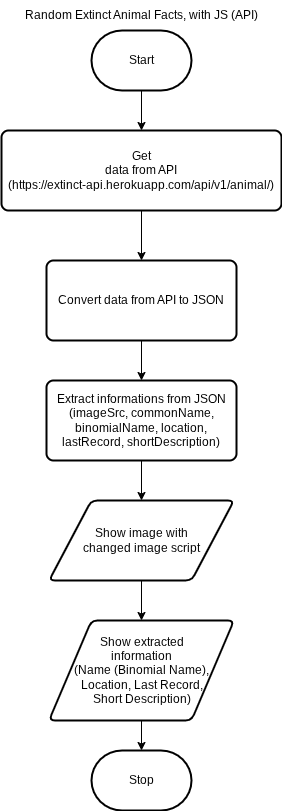

The diagram above was exported from draw.io. Its source (the exported page's mxGraphModel, read from the mxfile embedded in the PNG):
<mxGraphModel dx="440" dy="631" grid="1" gridSize="10" guides="1" tooltips="1" connect="1" arrows="1" fold="1" page="1" pageScale="1" pageWidth="850" pageHeight="1100" math="0" shadow="0">
  <root>
    <mxCell id="0" />
    <mxCell id="1" parent="0" />
    <mxCell id="13" style="edgeStyle=none;html=1;entryX=0.5;entryY=0;entryDx=0;entryDy=0;" edge="1" parent="1" source="2" target="5">
      <mxGeometry relative="1" as="geometry" />
    </mxCell>
    <mxCell id="2" value="Start" style="strokeWidth=2;html=1;shape=mxgraph.flowchart.terminator;whiteSpace=wrap;" parent="1" vertex="1">
      <mxGeometry x="190" y="120" width="100" height="60" as="geometry" />
    </mxCell>
    <mxCell id="4" value="Random Extinct Animal Facts, with JS (API)" style="text;html=1;align=center;verticalAlign=middle;resizable=0;points=[];autosize=1;strokeColor=none;fillColor=none;" vertex="1" parent="1">
      <mxGeometry x="110" y="90" width="260" height="30" as="geometry" />
    </mxCell>
    <mxCell id="14" style="edgeStyle=none;html=1;entryX=0.5;entryY=0;entryDx=0;entryDy=0;" edge="1" parent="1" source="5" target="6">
      <mxGeometry relative="1" as="geometry" />
    </mxCell>
    <mxCell id="5" value="Get&lt;div&gt;data from API&lt;/div&gt;&lt;div&gt;(https://extinct-api.herokuapp.com/api/v1/animal/)&lt;/div&gt;" style="rounded=1;whiteSpace=wrap;html=1;absoluteArcSize=1;arcSize=14;strokeWidth=2;" vertex="1" parent="1">
      <mxGeometry x="100" y="220" width="280" height="80" as="geometry" />
    </mxCell>
    <mxCell id="15" style="edgeStyle=none;html=1;entryX=0.5;entryY=0;entryDx=0;entryDy=0;" edge="1" parent="1" source="6" target="7">
      <mxGeometry relative="1" as="geometry" />
    </mxCell>
    <mxCell id="6" value="Convert data from API to JSON" style="rounded=1;whiteSpace=wrap;html=1;absoluteArcSize=1;arcSize=14;strokeWidth=2;" vertex="1" parent="1">
      <mxGeometry x="145" y="350" width="190" height="80" as="geometry" />
    </mxCell>
    <mxCell id="16" style="edgeStyle=none;html=1;entryX=0.5;entryY=0;entryDx=0;entryDy=0;" edge="1" parent="1" source="7" target="9">
      <mxGeometry relative="1" as="geometry" />
    </mxCell>
    <mxCell id="7" value="Extract informations from JSON&lt;div&gt;(imageSrc, commonName, binomialName, location, lastRecord, shortDescription)&lt;/div&gt;" style="rounded=1;whiteSpace=wrap;html=1;absoluteArcSize=1;arcSize=14;strokeWidth=2;" vertex="1" parent="1">
      <mxGeometry x="145" y="470" width="190" height="80" as="geometry" />
    </mxCell>
    <mxCell id="17" style="edgeStyle=none;html=1;entryX=0.5;entryY=0;entryDx=0;entryDy=0;" edge="1" parent="1" source="9" target="10">
      <mxGeometry relative="1" as="geometry" />
    </mxCell>
    <mxCell id="9" value="Show image with&lt;div&gt;changed image script&lt;/div&gt;" style="shape=parallelogram;html=1;strokeWidth=2;perimeter=parallelogramPerimeter;whiteSpace=wrap;rounded=1;arcSize=12;size=0.23;" vertex="1" parent="1">
      <mxGeometry x="147.5" y="590" width="185" height="80" as="geometry" />
    </mxCell>
    <mxCell id="10" value="Show extracted&lt;div&gt;information&lt;div&gt;(Name (Binomial Name),&lt;/div&gt;&lt;div&gt;Location, Last Record,&lt;/div&gt;&lt;div&gt;Short Description)&lt;/div&gt;&lt;/div&gt;" style="shape=parallelogram;html=1;strokeWidth=2;perimeter=parallelogramPerimeter;whiteSpace=wrap;rounded=1;arcSize=12;size=0.23;" vertex="1" parent="1">
      <mxGeometry x="147.5" y="710" width="185" height="100" as="geometry" />
    </mxCell>
    <mxCell id="11" value="Stop" style="strokeWidth=2;html=1;shape=mxgraph.flowchart.terminator;whiteSpace=wrap;" vertex="1" parent="1">
      <mxGeometry x="190" y="840" width="100" height="60" as="geometry" />
    </mxCell>
    <mxCell id="18" style="edgeStyle=none;html=1;entryX=0.5;entryY=0;entryDx=0;entryDy=0;entryPerimeter=0;" edge="1" parent="1" source="10" target="11">
      <mxGeometry relative="1" as="geometry" />
    </mxCell>
  </root>
</mxGraphModel>